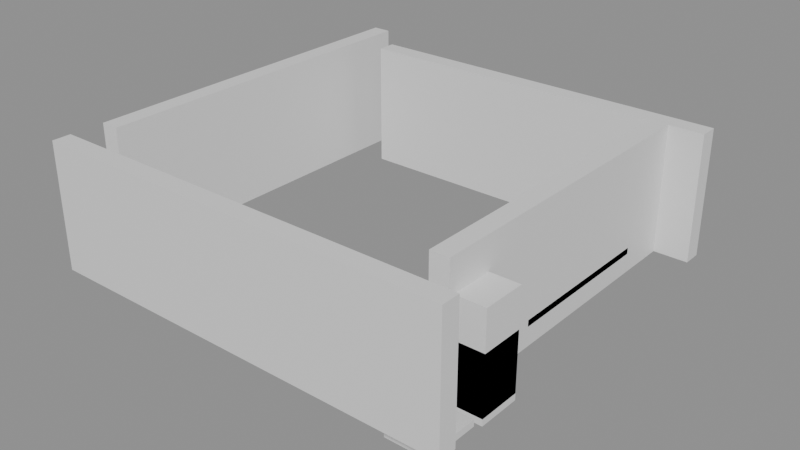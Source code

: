 # Source: building_lego.blend  (saved by Blender 5.0.119; exported with 4.5.12 LTS)
import bpy
from mathutils import Matrix  # noqa: F401  (used for matrix-valued properties, if any)

bpy.ops.wm.read_factory_settings(use_empty=True)
scene = bpy.context.scene
scene.name = 'Scene'

# ---- collections
col_01_paredes_externas = bpy.data.collections.new('01_Paredes_Externas'); scene.collection.children.link(col_01_paredes_externas)
col_04_moveis_decoracoes = bpy.data.collections.new('04_Moveis_Decoracoes'); scene.collection.children.link(col_04_moveis_decoracoes)

# ---- materials (node trees are filled in below, after node groups)
mat_mat_parede_externa = bpy.data.materials.new('Mat_Parede_Externa')
mat_mat_moveis = bpy.data.materials.new('Mat_Moveis')

# ---- material node trees
mat_mat_parede_externa.use_nodes = True; mat_mat_parede_externa.node_tree.nodes.clear()
_N = mat_mat_parede_externa.node_tree.nodes; _L = mat_mat_parede_externa.node_tree.links
n0 = _N.new('ShaderNodeBsdfPrincipled'); n0.name = 'BSDF - Pré-fundamentado'; n0.location = (-200, 100)
n1 = _N.new('ShaderNodeOutputMaterial'); n1.name = 'Saída de material'; n1.location = (200, 100)
_L.new(n0.outputs[0], n1.inputs[0])
n1.is_active_output = True
mat_mat_moveis.use_nodes = True; mat_mat_moveis.node_tree.nodes.clear()
_N = mat_mat_moveis.node_tree.nodes; _L = mat_mat_moveis.node_tree.links
n0 = _N.new('ShaderNodeBsdfPrincipled'); n0.name = 'BSDF - Pré-fundamentado'; n0.location = (-200, 100)
n1 = _N.new('ShaderNodeOutputMaterial'); n1.name = 'Saída de material'; n1.location = (200, 100)
_L.new(n0.outputs[0], n1.inputs[0])
n1.is_active_output = True

# ---- meshes
me_bloco_stone_post_4424_272_z0 = bpy.data.meshes.new('Bloco_stone_post_4424_272_z0')
me_bloco_stone_post_4424_272_z0.from_pydata([(-0.5, -0.175, -1.2), (0.5, -0.175, -1.2), (0.5, 0.175, -1.2), (-0.5, 0.175, -1.2), (-0.5, -0.175, 1.2), (0.5, -0.175, 1.2), (0.5, 0.175, 1.2), (-0.5, 0.175, 1.2)], [], [(0, 1, 2, 3), (4, 7, 6, 5), (0, 4, 5, 1), (2, 6, 7, 3), (0, 3, 7, 4), (1, 5, 6, 2)])
me_bloco_stone_post_4424_272_z0.materials.append(mat_mat_parede_externa)
me_bloco_stone_post_4424_272_z0.update()
me_bloco_stone_wall_4425_272_z0 = bpy.data.meshes.new('Bloco_stone_wall_4425_272_z0')
me_bloco_stone_wall_4425_272_z0.from_pydata([(-0.5, -0.175, -1.2), (0.5, -0.175, -1.2), (0.5, 0.175, -1.2), (-0.5, 0.175, -1.2), (-0.5, -0.175, 1.2), (0.5, -0.175, 1.2), (0.5, 0.175, 1.2), (-0.5, 0.175, 1.2)], [], [(0, 1, 2, 3), (4, 7, 6, 5), (0, 4, 5, 1), (2, 6, 7, 3), (0, 3, 7, 4), (1, 5, 6, 2)])
me_bloco_stone_wall_4425_272_z0.materials.append(mat_mat_parede_externa)
me_bloco_stone_wall_4425_272_z0.update()
me_bloco_stone_wall_4426_272_z0 = bpy.data.meshes.new('Bloco_stone_wall_4426_272_z0')
me_bloco_stone_wall_4426_272_z0.from_pydata([(-0.5, -0.175, -1.2), (0.5, -0.175, -1.2), (0.5, 0.175, -1.2), (-0.5, 0.175, -1.2), (-0.5, -0.175, 1.2), (0.5, -0.175, 1.2), (0.5, 0.175, 1.2), (-0.5, 0.175, 1.2)], [], [(0, 1, 2, 3), (4, 7, 6, 5), (0, 4, 5, 1), (2, 6, 7, 3), (0, 3, 7, 4), (1, 5, 6, 2)])
me_bloco_stone_wall_4426_272_z0.materials.append(mat_mat_parede_externa)
me_bloco_stone_wall_4426_272_z0.update()
me_bloco_stone_wall_4427_272_z0 = bpy.data.meshes.new('Bloco_stone_wall_4427_272_z0')
me_bloco_stone_wall_4427_272_z0.from_pydata([(-0.5, -0.175, -1.2), (0.5, -0.175, -1.2), (0.5, 0.175, -1.2), (-0.5, 0.175, -1.2), (-0.5, -0.175, 1.2), (0.5, -0.175, 1.2), (0.5, 0.175, 1.2), (-0.5, 0.175, 1.2)], [], [(0, 1, 2, 3), (4, 7, 6, 5), (0, 4, 5, 1), (2, 6, 7, 3), (0, 3, 7, 4), (1, 5, 6, 2)])
me_bloco_stone_wall_4427_272_z0.materials.append(mat_mat_parede_externa)
me_bloco_stone_wall_4427_272_z0.update()
me_bloco_stone_wall_4428_272_z0 = bpy.data.meshes.new('Bloco_stone_wall_4428_272_z0')
me_bloco_stone_wall_4428_272_z0.from_pydata([(-0.5, -0.175, -1.2), (0.5, -0.175, -1.2), (0.5, 0.175, -1.2), (-0.5, 0.175, -1.2), (-0.5, -0.175, 1.2), (0.5, -0.175, 1.2), (0.5, 0.175, 1.2), (-0.5, 0.175, 1.2)], [], [(0, 1, 2, 3), (4, 7, 6, 5), (0, 4, 5, 1), (2, 6, 7, 3), (0, 3, 7, 4), (1, 5, 6, 2)])
me_bloco_stone_wall_4428_272_z0.materials.append(mat_mat_parede_externa)
me_bloco_stone_wall_4428_272_z0.update()
me_bloco_stone_wall_4429_272_z0 = bpy.data.meshes.new('Bloco_stone_wall_4429_272_z0')
me_bloco_stone_wall_4429_272_z0.from_pydata([(-0.5, -0.175, -1.2), (0.5, -0.175, -1.2), (0.5, 0.175, -1.2), (-0.5, 0.175, -1.2), (-0.5, -0.175, 1.2), (0.5, -0.175, 1.2), (0.5, 0.175, 1.2), (-0.5, 0.175, 1.2)], [], [(0, 1, 2, 3), (4, 7, 6, 5), (0, 4, 5, 1), (2, 6, 7, 3), (0, 3, 7, 4), (1, 5, 6, 2)])
me_bloco_stone_wall_4429_272_z0.materials.append(mat_mat_parede_externa)
me_bloco_stone_wall_4429_272_z0.update()
me_bloco_stone_wall_4430_272_z0 = bpy.data.meshes.new('Bloco_stone_wall_4430_272_z0')
me_bloco_stone_wall_4430_272_z0.from_pydata([(-0.5, -0.175, -1.2), (0.5, -0.175, -1.2), (0.5, 0.175, -1.2), (-0.5, 0.175, -1.2), (-0.5, -0.175, 1.2), (0.5, -0.175, 1.2), (0.5, 0.175, 1.2), (-0.5, 0.175, 1.2)], [], [(0, 1, 2, 3), (4, 7, 6, 5), (0, 4, 5, 1), (2, 6, 7, 3), (0, 3, 7, 4), (1, 5, 6, 2)])
me_bloco_stone_wall_4430_272_z0.materials.append(mat_mat_parede_externa)
me_bloco_stone_wall_4430_272_z0.update()
me_bloco_stone_wall_4431_272_z0 = bpy.data.meshes.new('Bloco_stone_wall_4431_272_z0')
me_bloco_stone_wall_4431_272_z0.from_pydata([(-0.5, -0.175, -1.2), (0.5, -0.175, -1.2), (0.5, 0.175, -1.2), (-0.5, 0.175, -1.2), (-0.5, -0.175, 1.2), (0.5, -0.175, 1.2), (0.5, 0.175, 1.2), (-0.5, 0.175, 1.2)], [], [(0, 1, 2, 3), (4, 7, 6, 5), (0, 4, 5, 1), (2, 6, 7, 3), (0, 3, 7, 4), (1, 5, 6, 2)])
me_bloco_stone_wall_4431_272_z0.materials.append(mat_mat_parede_externa)
me_bloco_stone_wall_4431_272_z0.update()
me_bloco_stone_wall_4425_279_z0 = bpy.data.meshes.new('Bloco_stone_wall_4425_279_z0')
me_bloco_stone_wall_4425_279_z0.from_pydata([(-0.5, -0.175, -1.2), (0.5, -0.175, -1.2), (0.5, 0.175, -1.2), (-0.5, 0.175, -1.2), (-0.5, -0.175, 1.2), (0.5, -0.175, 1.2), (0.5, 0.175, 1.2), (-0.5, 0.175, 1.2)], [], [(0, 1, 2, 3), (4, 7, 6, 5), (0, 4, 5, 1), (2, 6, 7, 3), (0, 3, 7, 4), (1, 5, 6, 2)])
me_bloco_stone_wall_4425_279_z0.materials.append(mat_mat_parede_externa)
me_bloco_stone_wall_4425_279_z0.update()
me_bloco_stone_wall_4426_279_z0 = bpy.data.meshes.new('Bloco_stone_wall_4426_279_z0')
me_bloco_stone_wall_4426_279_z0.from_pydata([(-0.5, -0.175, -1.2), (0.5, -0.175, -1.2), (0.5, 0.175, -1.2), (-0.5, 0.175, -1.2), (-0.5, -0.175, 1.2), (0.5, -0.175, 1.2), (0.5, 0.175, 1.2), (-0.5, 0.175, 1.2)], [], [(0, 1, 2, 3), (4, 7, 6, 5), (0, 4, 5, 1), (2, 6, 7, 3), (0, 3, 7, 4), (1, 5, 6, 2)])
me_bloco_stone_wall_4426_279_z0.materials.append(mat_mat_parede_externa)
me_bloco_stone_wall_4426_279_z0.update()
me_bloco_stone_wall_4427_279_z0 = bpy.data.meshes.new('Bloco_stone_wall_4427_279_z0')
me_bloco_stone_wall_4427_279_z0.from_pydata([(-0.5, -0.175, -1.2), (0.5, -0.175, -1.2), (0.5, 0.175, -1.2), (-0.5, 0.175, -1.2), (-0.5, -0.175, 1.2), (0.5, -0.175, 1.2), (0.5, 0.175, 1.2), (-0.5, 0.175, 1.2)], [], [(0, 1, 2, 3), (4, 7, 6, 5), (0, 4, 5, 1), (2, 6, 7, 3), (0, 3, 7, 4), (1, 5, 6, 2)])
me_bloco_stone_wall_4427_279_z0.materials.append(mat_mat_parede_externa)
me_bloco_stone_wall_4427_279_z0.update()
me_bloco_stone_wall_4428_279_z0 = bpy.data.meshes.new('Bloco_stone_wall_4428_279_z0')
me_bloco_stone_wall_4428_279_z0.from_pydata([(-0.5, -0.175, -1.2), (0.5, -0.175, -1.2), (0.5, 0.175, -1.2), (-0.5, 0.175, -1.2), (-0.5, -0.175, 1.2), (0.5, -0.175, 1.2), (0.5, 0.175, 1.2), (-0.5, 0.175, 1.2)], [], [(0, 1, 2, 3), (4, 7, 6, 5), (0, 4, 5, 1), (2, 6, 7, 3), (0, 3, 7, 4), (1, 5, 6, 2)])
me_bloco_stone_wall_4428_279_z0.materials.append(mat_mat_parede_externa)
me_bloco_stone_wall_4428_279_z0.update()
me_bloco_stone_wall_4429_279_z0 = bpy.data.meshes.new('Bloco_stone_wall_4429_279_z0')
me_bloco_stone_wall_4429_279_z0.from_pydata([(-0.5, -0.175, -1.2), (0.5, -0.175, -1.2), (0.5, 0.175, -1.2), (-0.5, 0.175, -1.2), (-0.5, -0.175, 1.2), (0.5, -0.175, 1.2), (0.5, 0.175, 1.2), (-0.5, 0.175, 1.2)], [], [(0, 1, 2, 3), (4, 7, 6, 5), (0, 4, 5, 1), (2, 6, 7, 3), (0, 3, 7, 4), (1, 5, 6, 2)])
me_bloco_stone_wall_4429_279_z0.materials.append(mat_mat_parede_externa)
me_bloco_stone_wall_4429_279_z0.update()
me_bloco_stone_wall_4430_279_z0 = bpy.data.meshes.new('Bloco_stone_wall_4430_279_z0')
me_bloco_stone_wall_4430_279_z0.from_pydata([(-0.5, -0.175, -1.2), (0.5, -0.175, -1.2), (0.5, 0.175, -1.2), (-0.5, 0.175, -1.2), (-0.5, -0.175, 1.2), (0.5, -0.175, 1.2), (0.5, 0.175, 1.2), (-0.5, 0.175, 1.2)], [], [(0, 1, 2, 3), (4, 7, 6, 5), (0, 4, 5, 1), (2, 6, 7, 3), (0, 3, 7, 4), (1, 5, 6, 2)])
me_bloco_stone_wall_4430_279_z0.materials.append(mat_mat_parede_externa)
me_bloco_stone_wall_4430_279_z0.update()
me_bloco_stone_wall_4431_279_z0 = bpy.data.meshes.new('Bloco_stone_wall_4431_279_z0')
me_bloco_stone_wall_4431_279_z0.from_pydata([(-0.5, -0.175, -1.2), (0.5, -0.175, -1.2), (0.5, 0.175, -1.2), (-0.5, 0.175, -1.2), (-0.5, -0.175, 1.2), (0.5, -0.175, 1.2), (0.5, 0.175, 1.2), (-0.5, 0.175, 1.2)], [], [(0, 1, 2, 3), (4, 7, 6, 5), (0, 4, 5, 1), (2, 6, 7, 3), (0, 3, 7, 4), (1, 5, 6, 2)])
me_bloco_stone_wall_4431_279_z0.materials.append(mat_mat_parede_externa)
me_bloco_stone_wall_4431_279_z0.update()
me_bloco_stone_wall_4424_273_z0 = bpy.data.meshes.new('Bloco_stone_wall_4424_273_z0')
me_bloco_stone_wall_4424_273_z0.from_pydata([(-0.175, -0.5, -1.2), (0.175, -0.5, -1.2), (0.175, 0.5, -1.2), (-0.175, 0.5, -1.2), (-0.175, -0.5, 1.2), (0.175, -0.5, 1.2), (0.175, 0.5, 1.2), (-0.175, 0.5, 1.2)], [], [(0, 1, 2, 3), (4, 7, 6, 5), (0, 4, 5, 1), (2, 6, 7, 3), (0, 3, 7, 4), (1, 5, 6, 2)])
me_bloco_stone_wall_4424_273_z0.materials.append(mat_mat_parede_externa)
me_bloco_stone_wall_4424_273_z0.update()
me_bloco_stone_wall_4424_274_z0 = bpy.data.meshes.new('Bloco_stone_wall_4424_274_z0')
me_bloco_stone_wall_4424_274_z0.from_pydata([(-0.175, -0.5, -1.2), (0.175, -0.5, -1.2), (0.175, 0.5, -1.2), (-0.175, 0.5, -1.2), (-0.175, -0.5, 1.2), (0.175, -0.5, 1.2), (0.175, 0.5, 1.2), (-0.175, 0.5, 1.2)], [], [(0, 1, 2, 3), (4, 7, 6, 5), (0, 4, 5, 1), (2, 6, 7, 3), (0, 3, 7, 4), (1, 5, 6, 2)])
me_bloco_stone_wall_4424_274_z0.materials.append(mat_mat_parede_externa)
me_bloco_stone_wall_4424_274_z0.update()
me_bloco_stone_wall_4424_275_z0 = bpy.data.meshes.new('Bloco_stone_wall_4424_275_z0')
me_bloco_stone_wall_4424_275_z0.from_pydata([(-0.175, -0.5, -1.2), (0.175, -0.5, -1.2), (0.175, 0.5, -1.2), (-0.175, 0.5, -1.2), (-0.175, -0.5, 1.2), (0.175, -0.5, 1.2), (0.175, 0.5, 1.2), (-0.175, 0.5, 1.2)], [], [(0, 1, 2, 3), (4, 7, 6, 5), (0, 4, 5, 1), (2, 6, 7, 3), (0, 3, 7, 4), (1, 5, 6, 2)])
me_bloco_stone_wall_4424_275_z0.materials.append(mat_mat_parede_externa)
me_bloco_stone_wall_4424_275_z0.update()
me_bloco_stone_wall_4424_276_z0 = bpy.data.meshes.new('Bloco_stone_wall_4424_276_z0')
me_bloco_stone_wall_4424_276_z0.from_pydata([(-0.175, -0.5, -1.2), (0.175, -0.5, -1.2), (0.175, 0.5, -1.2), (-0.175, 0.5, -1.2), (-0.175, -0.5, 1.2), (0.175, -0.5, 1.2), (0.175, 0.5, 1.2), (-0.175, 0.5, 1.2)], [], [(0, 1, 2, 3), (4, 7, 6, 5), (0, 4, 5, 1), (2, 6, 7, 3), (0, 3, 7, 4), (1, 5, 6, 2)])
me_bloco_stone_wall_4424_276_z0.materials.append(mat_mat_parede_externa)
me_bloco_stone_wall_4424_276_z0.update()
me_bloco_stone_wall_4424_277_z0 = bpy.data.meshes.new('Bloco_stone_wall_4424_277_z0')
me_bloco_stone_wall_4424_277_z0.from_pydata([(-0.175, -0.5, -1.2), (0.175, -0.5, -1.2), (0.175, 0.5, -1.2), (-0.175, 0.5, -1.2), (-0.175, -0.5, 1.2), (0.175, -0.5, 1.2), (0.175, 0.5, 1.2), (-0.175, 0.5, 1.2)], [], [(0, 1, 2, 3), (4, 7, 6, 5), (0, 4, 5, 1), (2, 6, 7, 3), (0, 3, 7, 4), (1, 5, 6, 2)])
me_bloco_stone_wall_4424_277_z0.materials.append(mat_mat_parede_externa)
me_bloco_stone_wall_4424_277_z0.update()
me_bloco_stone_wall_4424_278_z0 = bpy.data.meshes.new('Bloco_stone_wall_4424_278_z0')
me_bloco_stone_wall_4424_278_z0.from_pydata([(-0.175, -0.5, -1.2), (0.175, -0.5, -1.2), (0.175, 0.5, -1.2), (-0.175, 0.5, -1.2), (-0.175, -0.5, 1.2), (0.175, -0.5, 1.2), (0.175, 0.5, 1.2), (-0.175, 0.5, 1.2)], [], [(0, 1, 2, 3), (4, 7, 6, 5), (0, 4, 5, 1), (2, 6, 7, 3), (0, 3, 7, 4), (1, 5, 6, 2)])
me_bloco_stone_wall_4424_278_z0.materials.append(mat_mat_parede_externa)
me_bloco_stone_wall_4424_278_z0.update()
me_bloco_stone_wall_4424_279_z0 = bpy.data.meshes.new('Bloco_stone_wall_4424_279_z0')
me_bloco_stone_wall_4424_279_z0.from_pydata([(-0.175, -0.5, -1.2), (0.175, -0.5, -1.2), (0.175, 0.5, -1.2), (-0.175, 0.5, -1.2), (-0.175, -0.5, 1.2), (0.175, -0.5, 1.2), (0.175, 0.5, 1.2), (-0.175, 0.5, 1.2)], [], [(0, 1, 2, 3), (4, 7, 6, 5), (0, 4, 5, 1), (2, 6, 7, 3), (0, 3, 7, 4), (1, 5, 6, 2)])
me_bloco_stone_wall_4424_279_z0.materials.append(mat_mat_parede_externa)
me_bloco_stone_wall_4424_279_z0.update()
me_bloco_stone_wall_4431_273_z0 = bpy.data.meshes.new('Bloco_stone_wall_4431_273_z0')
me_bloco_stone_wall_4431_273_z0.from_pydata([(-0.175, -0.5, -1.2), (0.175, -0.5, -1.2), (0.175, 0.5, -1.2), (-0.175, 0.5, -1.2), (-0.175, -0.5, 1.2), (0.175, -0.5, 1.2), (0.175, 0.5, 1.2), (-0.175, 0.5, 1.2)], [], [(0, 1, 2, 3), (4, 7, 6, 5), (0, 4, 5, 1), (2, 6, 7, 3), (0, 3, 7, 4), (1, 5, 6, 2)])
me_bloco_stone_wall_4431_273_z0.materials.append(mat_mat_parede_externa)
me_bloco_stone_wall_4431_273_z0.update()
me_bloco_stone_wall_4431_274_z0 = bpy.data.meshes.new('Bloco_stone_wall_4431_274_z0')
me_bloco_stone_wall_4431_274_z0.from_pydata([(-0.175, -0.5, -1.2), (0.175, -0.5, -1.2), (0.175, 0.5, -1.2), (-0.175, 0.5, -1.2), (-0.175, -0.5, 1.2), (0.175, -0.5, 1.2), (0.175, 0.5, 1.2), (-0.175, 0.5, 1.2)], [], [(0, 1, 2, 3), (4, 7, 6, 5), (0, 4, 5, 1), (2, 6, 7, 3), (0, 3, 7, 4), (1, 5, 6, 2)])
me_bloco_stone_wall_4431_274_z0.materials.append(mat_mat_parede_externa)
me_bloco_stone_wall_4431_274_z0.update()
me_bloco_stone_wall_4431_275_z0 = bpy.data.meshes.new('Bloco_stone_wall_4431_275_z0')
me_bloco_stone_wall_4431_275_z0.from_pydata([(-0.175, -0.5, -1.2), (0.175, -0.5, -1.2), (0.175, 0.5, -1.2), (-0.175, 0.5, -1.2), (-0.175, -0.5, 1.2), (0.175, -0.5, 1.2), (0.175, 0.5, 1.2), (-0.175, 0.5, 1.2)], [], [(0, 1, 2, 3), (4, 7, 6, 5), (0, 4, 5, 1), (2, 6, 7, 3), (0, 3, 7, 4), (1, 5, 6, 2)])
me_bloco_stone_wall_4431_275_z0.materials.append(mat_mat_parede_externa)
me_bloco_stone_wall_4431_275_z0.update()
me_bloco_wall_carving_4431_275_z3 = bpy.data.meshes.new('Bloco_wall_carving_4431_275_z3')
me_bloco_wall_carving_4431_275_z3.from_pydata([(-0.175, -0.5, -0.06), (0.175, -0.5, -0.06), (0.175, 0.5, -0.06), (-0.175, 0.5, -0.06), (-0.175, -0.5, 0.06), (0.175, -0.5, 0.06), (0.175, 0.5, 0.06), (-0.175, 0.5, 0.06)], [], [(0, 1, 2, 3), (4, 7, 6, 5), (0, 4, 5, 1), (2, 6, 7, 3), (0, 3, 7, 4), (1, 5, 6, 2)])
me_bloco_wall_carving_4431_275_z3.materials.append(mat_mat_parede_externa)
me_bloco_wall_carving_4431_275_z3.update()
me_bloco_stone_wall_4431_276_z0 = bpy.data.meshes.new('Bloco_stone_wall_4431_276_z0')
me_bloco_stone_wall_4431_276_z0.from_pydata([(-0.175, -0.5, -1.2), (0.175, -0.5, -1.2), (0.175, 0.5, -1.2), (-0.175, 0.5, -1.2), (-0.175, -0.5, 1.2), (0.175, -0.5, 1.2), (0.175, 0.5, 1.2), (-0.175, 0.5, 1.2)], [], [(0, 1, 2, 3), (4, 7, 6, 5), (0, 4, 5, 1), (2, 6, 7, 3), (0, 3, 7, 4), (1, 5, 6, 2)])
me_bloco_stone_wall_4431_276_z0.materials.append(mat_mat_parede_externa)
me_bloco_stone_wall_4431_276_z0.update()
me_bloco_wall_carving_4431_276_z3 = bpy.data.meshes.new('Bloco_wall_carving_4431_276_z3')
me_bloco_wall_carving_4431_276_z3.from_pydata([(-0.175, -0.5, -0.06), (0.175, -0.5, -0.06), (0.175, 0.5, -0.06), (-0.175, 0.5, -0.06), (-0.175, -0.5, 0.06), (0.175, -0.5, 0.06), (0.175, 0.5, 0.06), (-0.175, 0.5, 0.06)], [], [(0, 1, 2, 3), (4, 7, 6, 5), (0, 4, 5, 1), (2, 6, 7, 3), (0, 3, 7, 4), (1, 5, 6, 2)])
me_bloco_wall_carving_4431_276_z3.materials.append(mat_mat_parede_externa)
me_bloco_wall_carving_4431_276_z3.update()
me_bloco_stone_wall_4431_277_z0 = bpy.data.meshes.new('Bloco_stone_wall_4431_277_z0')
me_bloco_stone_wall_4431_277_z0.from_pydata([(-0.175, -0.5, -1.2), (0.175, -0.5, -1.2), (0.175, 0.5, -1.2), (-0.175, 0.5, -1.2), (-0.175, -0.5, 1.2), (0.175, -0.5, 1.2), (0.175, 0.5, 1.2), (-0.175, 0.5, 1.2)], [], [(0, 1, 2, 3), (4, 7, 6, 5), (0, 4, 5, 1), (2, 6, 7, 3), (0, 3, 7, 4), (1, 5, 6, 2)])
me_bloco_stone_wall_4431_277_z0.materials.append(mat_mat_parede_externa)
me_bloco_stone_wall_4431_277_z0.update()
me_bloco_wall_carving_4431_277_z3 = bpy.data.meshes.new('Bloco_wall_carving_4431_277_z3')
me_bloco_wall_carving_4431_277_z3.from_pydata([(-0.175, -0.5, -0.06), (0.175, -0.5, -0.06), (0.175, 0.5, -0.06), (-0.175, 0.5, -0.06), (-0.175, -0.5, 0.06), (0.175, -0.5, 0.06), (0.175, 0.5, 0.06), (-0.175, 0.5, 0.06)], [], [(0, 1, 2, 3), (4, 7, 6, 5), (0, 4, 5, 1), (2, 6, 7, 3), (0, 3, 7, 4), (1, 5, 6, 2)])
me_bloco_wall_carving_4431_277_z3.materials.append(mat_mat_parede_externa)
me_bloco_wall_carving_4431_277_z3.update()
me_bloco_stone_wall_4431_278_z0 = bpy.data.meshes.new('Bloco_stone_wall_4431_278_z0')
me_bloco_stone_wall_4431_278_z0.from_pydata([(-0.175, -0.5, -1.2), (0.175, -0.5, -1.2), (0.175, 0.5, -1.2), (-0.175, 0.5, -1.2), (-0.175, -0.5, 1.2), (0.175, -0.5, 1.2), (0.175, 0.5, 1.2), (-0.175, 0.5, 1.2)], [], [(0, 1, 2, 3), (4, 7, 6, 5), (0, 4, 5, 1), (2, 6, 7, 3), (0, 3, 7, 4), (1, 5, 6, 2)])
me_bloco_stone_wall_4431_278_z0.materials.append(mat_mat_parede_externa)
me_bloco_stone_wall_4431_278_z0.update()
me_movel_rock_4431_272_z0 = bpy.data.meshes.new('Movel_rock_4431_272_z0')
me_movel_rock_4431_272_z0.from_pydata([(-0.4, -0.4, -0.06), (0.4, -0.4, -0.06), (0.4, 0.4, -0.06), (-0.4, 0.4, -0.06), (-0.4, -0.4, 0.06), (0.4, -0.4, 0.06), (0.4, 0.4, 0.06), (-0.4, 0.4, 0.06)], [], [(0, 1, 2, 3), (4, 7, 6, 5), (0, 4, 5, 1), (2, 6, 7, 3), (0, 3, 7, 4), (1, 5, 6, 2)])
me_movel_rock_4431_272_z0.materials.append(mat_mat_moveis)
me_movel_rock_4431_272_z0.update()
me_movel_flowstone_4430_273_z_10 = bpy.data.meshes.new('Movel_flowstone_4430_273_z-10')
me_movel_flowstone_4430_273_z_10.from_pydata([(-0.4, -0.4, -0.96), (0.4, -0.4, -0.96), (0.4, 0.4, -0.96), (-0.4, 0.4, -0.96), (-0.4, -0.4, 0.96), (0.4, -0.4, 0.96), (0.4, 0.4, 0.96), (-0.4, 0.4, 0.96)], [], [(0, 1, 2, 3), (4, 7, 6, 5), (0, 4, 5, 1), (2, 6, 7, 3), (0, 3, 7, 4), (1, 5, 6, 2)])
me_movel_flowstone_4430_273_z_10.materials.append(mat_mat_moveis)
me_movel_flowstone_4430_273_z_10.update()
me_movel_flowstone_4431_273_z_1 = bpy.data.meshes.new('Movel_flowstone_4431_273_z-1')
me_movel_flowstone_4431_273_z_1.from_pydata([(-0.4, -0.4, -0.6), (0.4, -0.4, -0.6), (0.4, 0.4, -0.6), (-0.4, 0.4, -0.6), (-0.4, -0.4, 0.6), (0.4, -0.4, 0.6), (0.4, 0.4, 0.6), (-0.4, 0.4, 0.6)], [], [(0, 1, 2, 3), (4, 7, 6, 5), (0, 4, 5, 1), (2, 6, 7, 3), (0, 3, 7, 4), (1, 5, 6, 2)])
me_movel_flowstone_4431_273_z_1.materials.append(mat_mat_moveis)
me_movel_flowstone_4431_273_z_1.update()
me_movel_statue_4431_273_z0 = bpy.data.meshes.new('Movel_statue_4431_273_z0')
me_movel_statue_4431_273_z0.from_pydata([(-0.4, -0.4, -0.9), (0.4, -0.4, -0.9), (0.4, 0.4, -0.9), (-0.4, 0.4, -0.9), (-0.4, -0.4, 0.9), (0.4, -0.4, 0.9), (0.4, 0.4, 0.9), (-0.4, 0.4, 0.9)], [], [(0, 1, 2, 3), (4, 7, 6, 5), (0, 4, 5, 1), (2, 6, 7, 3), (0, 3, 7, 4), (1, 5, 6, 2)])
me_movel_statue_4431_273_z0.materials.append(mat_mat_moveis)
me_movel_statue_4431_273_z0.update()

# ---- objects
ob_parede_externa_norte_y272_x4424_4431 = bpy.data.objects.new('Parede_Externa_Norte_Y272_X4424_4431', None)
ob_bloco_stone_post_4424_272_z0 = bpy.data.objects.new('Bloco_stone_post_4424_272_z0', me_bloco_stone_post_4424_272_z0)
ob_bloco_stone_wall_4425_272_z0 = bpy.data.objects.new('Bloco_stone_wall_4425_272_z0', me_bloco_stone_wall_4425_272_z0)
ob_bloco_stone_wall_4426_272_z0 = bpy.data.objects.new('Bloco_stone_wall_4426_272_z0', me_bloco_stone_wall_4426_272_z0)
ob_bloco_stone_wall_4427_272_z0 = bpy.data.objects.new('Bloco_stone_wall_4427_272_z0', me_bloco_stone_wall_4427_272_z0)
ob_bloco_stone_wall_4428_272_z0 = bpy.data.objects.new('Bloco_stone_wall_4428_272_z0', me_bloco_stone_wall_4428_272_z0)
ob_bloco_stone_wall_4429_272_z0 = bpy.data.objects.new('Bloco_stone_wall_4429_272_z0', me_bloco_stone_wall_4429_272_z0)
ob_bloco_stone_wall_4430_272_z0 = bpy.data.objects.new('Bloco_stone_wall_4430_272_z0', me_bloco_stone_wall_4430_272_z0)
ob_bloco_stone_wall_4431_272_z0 = bpy.data.objects.new('Bloco_stone_wall_4431_272_z0', me_bloco_stone_wall_4431_272_z0)
ob_parede_externa_sul_y279_x4425_4431 = bpy.data.objects.new('Parede_Externa_Sul_Y279_X4425_4431', None)
ob_bloco_stone_wall_4425_279_z0 = bpy.data.objects.new('Bloco_stone_wall_4425_279_z0', me_bloco_stone_wall_4425_279_z0)
ob_bloco_stone_wall_4426_279_z0 = bpy.data.objects.new('Bloco_stone_wall_4426_279_z0', me_bloco_stone_wall_4426_279_z0)
ob_bloco_stone_wall_4427_279_z0 = bpy.data.objects.new('Bloco_stone_wall_4427_279_z0', me_bloco_stone_wall_4427_279_z0)
ob_bloco_stone_wall_4428_279_z0 = bpy.data.objects.new('Bloco_stone_wall_4428_279_z0', me_bloco_stone_wall_4428_279_z0)
ob_bloco_stone_wall_4429_279_z0 = bpy.data.objects.new('Bloco_stone_wall_4429_279_z0', me_bloco_stone_wall_4429_279_z0)
ob_bloco_stone_wall_4430_279_z0 = bpy.data.objects.new('Bloco_stone_wall_4430_279_z0', me_bloco_stone_wall_4430_279_z0)
ob_bloco_stone_wall_4431_279_z0 = bpy.data.objects.new('Bloco_stone_wall_4431_279_z0', me_bloco_stone_wall_4431_279_z0)
ob_parede_externa_oeste_x4424_y273_279 = bpy.data.objects.new('Parede_Externa_Oeste_X4424_Y273_279', None)
ob_bloco_stone_wall_4424_273_z0 = bpy.data.objects.new('Bloco_stone_wall_4424_273_z0', me_bloco_stone_wall_4424_273_z0)
ob_bloco_stone_wall_4424_274_z0 = bpy.data.objects.new('Bloco_stone_wall_4424_274_z0', me_bloco_stone_wall_4424_274_z0)
ob_bloco_stone_wall_4424_275_z0 = bpy.data.objects.new('Bloco_stone_wall_4424_275_z0', me_bloco_stone_wall_4424_275_z0)
ob_bloco_stone_wall_4424_276_z0 = bpy.data.objects.new('Bloco_stone_wall_4424_276_z0', me_bloco_stone_wall_4424_276_z0)
ob_bloco_stone_wall_4424_277_z0 = bpy.data.objects.new('Bloco_stone_wall_4424_277_z0', me_bloco_stone_wall_4424_277_z0)
ob_bloco_stone_wall_4424_278_z0 = bpy.data.objects.new('Bloco_stone_wall_4424_278_z0', me_bloco_stone_wall_4424_278_z0)
ob_bloco_stone_wall_4424_279_z0 = bpy.data.objects.new('Bloco_stone_wall_4424_279_z0', me_bloco_stone_wall_4424_279_z0)
ob_parede_externa_leste_x4431_y273_278 = bpy.data.objects.new('Parede_Externa_Leste_X4431_Y273_278', None)
ob_bloco_stone_wall_4431_273_z0 = bpy.data.objects.new('Bloco_stone_wall_4431_273_z0', me_bloco_stone_wall_4431_273_z0)
ob_bloco_stone_wall_4431_274_z0 = bpy.data.objects.new('Bloco_stone_wall_4431_274_z0', me_bloco_stone_wall_4431_274_z0)
ob_bloco_stone_wall_4431_275_z0 = bpy.data.objects.new('Bloco_stone_wall_4431_275_z0', me_bloco_stone_wall_4431_275_z0)
ob_bloco_wall_carving_4431_275_z3 = bpy.data.objects.new('Bloco_wall_carving_4431_275_z3', me_bloco_wall_carving_4431_275_z3)
ob_bloco_stone_wall_4431_276_z0 = bpy.data.objects.new('Bloco_stone_wall_4431_276_z0', me_bloco_stone_wall_4431_276_z0)
ob_bloco_wall_carving_4431_276_z3 = bpy.data.objects.new('Bloco_wall_carving_4431_276_z3', me_bloco_wall_carving_4431_276_z3)
ob_bloco_stone_wall_4431_277_z0 = bpy.data.objects.new('Bloco_stone_wall_4431_277_z0', me_bloco_stone_wall_4431_277_z0)
ob_bloco_wall_carving_4431_277_z3 = bpy.data.objects.new('Bloco_wall_carving_4431_277_z3', me_bloco_wall_carving_4431_277_z3)
ob_bloco_stone_wall_4431_278_z0 = bpy.data.objects.new('Bloco_stone_wall_4431_278_z0', me_bloco_stone_wall_4431_278_z0)
ob_moveis_decoracoes = bpy.data.objects.new('Moveis_Decoracoes', None)
ob_movel_rock_4431_272_z0 = bpy.data.objects.new('Movel_rock_4431_272_z0', me_movel_rock_4431_272_z0)
ob_movel_flowstone_4430_273_z_10 = bpy.data.objects.new('Movel_flowstone_4430_273_z-10', me_movel_flowstone_4430_273_z_10)
ob_movel_flowstone_4431_273_z_1 = bpy.data.objects.new('Movel_flowstone_4431_273_z-1', me_movel_flowstone_4431_273_z_1)
ob_movel_statue_4431_273_z0 = bpy.data.objects.new('Movel_statue_4431_273_z0', me_movel_statue_4431_273_z0)

# ---- transforms, parenting, visibility, modifiers, constraints
ob_parede_externa_norte_y272_x4424_4431.location = (0.0, -3.5, 0.12)
ob_parede_externa_norte_y272_x4424_4431.empty_display_type = 'CUBE'
ob_bloco_stone_post_4424_272_z0.parent = ob_parede_externa_norte_y272_x4424_4431
ob_bloco_stone_post_4424_272_z0.matrix_parent_inverse = Matrix(((1.0, -0.0, 0.0, -0.0), (-0.0, 1.0, -0.0, 3.5), (0.0, -0.0, 1.0, -0.12), (-0.0, 0.0, -0.0, 1.0)))
ob_bloco_stone_post_4424_272_z0.location = (-3.5, -3.825, 1.32)
ob_bloco_stone_wall_4425_272_z0.parent = ob_parede_externa_norte_y272_x4424_4431
ob_bloco_stone_wall_4425_272_z0.matrix_parent_inverse = Matrix(((1.0, -0.0, 0.0, -0.0), (-0.0, 1.0, -0.0, 3.5), (0.0, -0.0, 1.0, -0.12), (-0.0, 0.0, -0.0, 1.0)))
ob_bloco_stone_wall_4425_272_z0.location = (-2.5, -3.825, 1.32)
ob_bloco_stone_wall_4426_272_z0.parent = ob_parede_externa_norte_y272_x4424_4431
ob_bloco_stone_wall_4426_272_z0.matrix_parent_inverse = Matrix(((1.0, -0.0, 0.0, -0.0), (-0.0, 1.0, -0.0, 3.5), (0.0, -0.0, 1.0, -0.12), (-0.0, 0.0, -0.0, 1.0)))
ob_bloco_stone_wall_4426_272_z0.location = (-1.5, -3.825, 1.32)
ob_bloco_stone_wall_4427_272_z0.parent = ob_parede_externa_norte_y272_x4424_4431
ob_bloco_stone_wall_4427_272_z0.matrix_parent_inverse = Matrix(((1.0, -0.0, 0.0, -0.0), (-0.0, 1.0, -0.0, 3.5), (0.0, -0.0, 1.0, -0.12), (-0.0, 0.0, -0.0, 1.0)))
ob_bloco_stone_wall_4427_272_z0.location = (-0.5, -3.825, 1.32)
ob_bloco_stone_wall_4428_272_z0.parent = ob_parede_externa_norte_y272_x4424_4431
ob_bloco_stone_wall_4428_272_z0.matrix_parent_inverse = Matrix(((1.0, -0.0, 0.0, -0.0), (-0.0, 1.0, -0.0, 3.5), (0.0, -0.0, 1.0, -0.12), (-0.0, 0.0, -0.0, 1.0)))
ob_bloco_stone_wall_4428_272_z0.location = (0.5, -3.825, 1.32)
ob_bloco_stone_wall_4429_272_z0.parent = ob_parede_externa_norte_y272_x4424_4431
ob_bloco_stone_wall_4429_272_z0.matrix_parent_inverse = Matrix(((1.0, -0.0, 0.0, -0.0), (-0.0, 1.0, -0.0, 3.5), (0.0, -0.0, 1.0, -0.12), (-0.0, 0.0, -0.0, 1.0)))
ob_bloco_stone_wall_4429_272_z0.location = (1.5, -3.825, 1.32)
ob_bloco_stone_wall_4430_272_z0.parent = ob_parede_externa_norte_y272_x4424_4431
ob_bloco_stone_wall_4430_272_z0.matrix_parent_inverse = Matrix(((1.0, -0.0, 0.0, -0.0), (-0.0, 1.0, -0.0, 3.5), (0.0, -0.0, 1.0, -0.12), (-0.0, 0.0, -0.0, 1.0)))
ob_bloco_stone_wall_4430_272_z0.location = (2.5, -3.825, 1.32)
ob_bloco_stone_wall_4431_272_z0.parent = ob_parede_externa_norte_y272_x4424_4431
ob_bloco_stone_wall_4431_272_z0.matrix_parent_inverse = Matrix(((1.0, -0.0, 0.0, -0.0), (-0.0, 1.0, -0.0, 3.5), (0.0, -0.0, 1.0, -0.12), (-0.0, 0.0, -0.0, 1.0)))
ob_bloco_stone_wall_4431_272_z0.location = (3.5, -3.825, 1.32)
ob_parede_externa_sul_y279_x4425_4431.location = (0.5, 3.5, 0.12)
ob_parede_externa_sul_y279_x4425_4431.empty_display_type = 'CUBE'
ob_bloco_stone_wall_4425_279_z0.parent = ob_parede_externa_sul_y279_x4425_4431
ob_bloco_stone_wall_4425_279_z0.matrix_parent_inverse = Matrix(((1.0, -0.0, 0.0, -0.5), (-0.0, 1.0, -0.0, -3.5), (0.0, -0.0, 1.0, -0.12), (-0.0, 0.0, -0.0, 1.0)))
ob_bloco_stone_wall_4425_279_z0.location = (-2.5, 3.175, 1.32)
ob_bloco_stone_wall_4426_279_z0.parent = ob_parede_externa_sul_y279_x4425_4431
ob_bloco_stone_wall_4426_279_z0.matrix_parent_inverse = Matrix(((1.0, -0.0, 0.0, -0.5), (-0.0, 1.0, -0.0, -3.5), (0.0, -0.0, 1.0, -0.12), (-0.0, 0.0, -0.0, 1.0)))
ob_bloco_stone_wall_4426_279_z0.location = (-1.5, 3.175, 1.32)
ob_bloco_stone_wall_4427_279_z0.parent = ob_parede_externa_sul_y279_x4425_4431
ob_bloco_stone_wall_4427_279_z0.matrix_parent_inverse = Matrix(((1.0, -0.0, 0.0, -0.5), (-0.0, 1.0, -0.0, -3.5), (0.0, -0.0, 1.0, -0.12), (-0.0, 0.0, -0.0, 1.0)))
ob_bloco_stone_wall_4427_279_z0.location = (-0.5, 3.175, 1.32)
ob_bloco_stone_wall_4428_279_z0.parent = ob_parede_externa_sul_y279_x4425_4431
ob_bloco_stone_wall_4428_279_z0.matrix_parent_inverse = Matrix(((1.0, -0.0, 0.0, -0.5), (-0.0, 1.0, -0.0, -3.5), (0.0, -0.0, 1.0, -0.12), (-0.0, 0.0, -0.0, 1.0)))
ob_bloco_stone_wall_4428_279_z0.location = (0.5, 3.175, 1.32)
ob_bloco_stone_wall_4429_279_z0.parent = ob_parede_externa_sul_y279_x4425_4431
ob_bloco_stone_wall_4429_279_z0.matrix_parent_inverse = Matrix(((1.0, -0.0, 0.0, -0.5), (-0.0, 1.0, -0.0, -3.5), (0.0, -0.0, 1.0, -0.12), (-0.0, 0.0, -0.0, 1.0)))
ob_bloco_stone_wall_4429_279_z0.location = (1.5, 3.175, 1.32)
ob_bloco_stone_wall_4430_279_z0.parent = ob_parede_externa_sul_y279_x4425_4431
ob_bloco_stone_wall_4430_279_z0.matrix_parent_inverse = Matrix(((1.0, -0.0, 0.0, -0.5), (-0.0, 1.0, -0.0, -3.5), (0.0, -0.0, 1.0, -0.12), (-0.0, 0.0, -0.0, 1.0)))
ob_bloco_stone_wall_4430_279_z0.location = (2.5, 3.175, 1.32)
ob_bloco_stone_wall_4431_279_z0.parent = ob_parede_externa_sul_y279_x4425_4431
ob_bloco_stone_wall_4431_279_z0.matrix_parent_inverse = Matrix(((1.0, -0.0, 0.0, -0.5), (-0.0, 1.0, -0.0, -3.5), (0.0, -0.0, 1.0, -0.12), (-0.0, 0.0, -0.0, 1.0)))
ob_bloco_stone_wall_4431_279_z0.location = (3.5, 3.175, 1.32)
ob_parede_externa_oeste_x4424_y273_279.location = (-3.5, 0.5, 0.12)
ob_parede_externa_oeste_x4424_y273_279.empty_display_type = 'CUBE'
ob_bloco_stone_wall_4424_273_z0.parent = ob_parede_externa_oeste_x4424_y273_279
ob_bloco_stone_wall_4424_273_z0.matrix_parent_inverse = Matrix(((1.0, -0.0, 0.0, 3.5), (-0.0, 1.0, -0.0, -0.5), (0.0, -0.0, 1.0, -0.12), (-0.0, 0.0, -0.0, 1.0)))
ob_bloco_stone_wall_4424_273_z0.location = (-3.825, -2.5, 1.32)
ob_bloco_stone_wall_4424_274_z0.parent = ob_parede_externa_oeste_x4424_y273_279
ob_bloco_stone_wall_4424_274_z0.matrix_parent_inverse = Matrix(((1.0, -0.0, 0.0, 3.5), (-0.0, 1.0, -0.0, -0.5), (0.0, -0.0, 1.0, -0.12), (-0.0, 0.0, -0.0, 1.0)))
ob_bloco_stone_wall_4424_274_z0.location = (-3.825, -1.5, 1.32)
ob_bloco_stone_wall_4424_275_z0.parent = ob_parede_externa_oeste_x4424_y273_279
ob_bloco_stone_wall_4424_275_z0.matrix_parent_inverse = Matrix(((1.0, -0.0, 0.0, 3.5), (-0.0, 1.0, -0.0, -0.5), (0.0, -0.0, 1.0, -0.12), (-0.0, 0.0, -0.0, 1.0)))
ob_bloco_stone_wall_4424_275_z0.location = (-3.825, -0.5, 1.32)
ob_bloco_stone_wall_4424_276_z0.parent = ob_parede_externa_oeste_x4424_y273_279
ob_bloco_stone_wall_4424_276_z0.matrix_parent_inverse = Matrix(((1.0, -0.0, 0.0, 3.5), (-0.0, 1.0, -0.0, -0.5), (0.0, -0.0, 1.0, -0.12), (-0.0, 0.0, -0.0, 1.0)))
ob_bloco_stone_wall_4424_276_z0.location = (-3.825, 0.5, 1.32)
ob_bloco_stone_wall_4424_277_z0.parent = ob_parede_externa_oeste_x4424_y273_279
ob_bloco_stone_wall_4424_277_z0.matrix_parent_inverse = Matrix(((1.0, -0.0, 0.0, 3.5), (-0.0, 1.0, -0.0, -0.5), (0.0, -0.0, 1.0, -0.12), (-0.0, 0.0, -0.0, 1.0)))
ob_bloco_stone_wall_4424_277_z0.location = (-3.825, 1.5, 1.32)
ob_bloco_stone_wall_4424_278_z0.parent = ob_parede_externa_oeste_x4424_y273_279
ob_bloco_stone_wall_4424_278_z0.matrix_parent_inverse = Matrix(((1.0, -0.0, 0.0, 3.5), (-0.0, 1.0, -0.0, -0.5), (0.0, -0.0, 1.0, -0.12), (-0.0, 0.0, -0.0, 1.0)))
ob_bloco_stone_wall_4424_278_z0.location = (-3.825, 2.5, 1.32)
ob_bloco_stone_wall_4424_279_z0.parent = ob_parede_externa_oeste_x4424_y273_279
ob_bloco_stone_wall_4424_279_z0.matrix_parent_inverse = Matrix(((1.0, -0.0, 0.0, 3.5), (-0.0, 1.0, -0.0, -0.5), (0.0, -0.0, 1.0, -0.12), (-0.0, 0.0, -0.0, 1.0)))
ob_bloco_stone_wall_4424_279_z0.location = (-3.825, 3.5, 1.32)
ob_parede_externa_leste_x4431_y273_278.location = (3.5, 0.0, 0.12)
ob_parede_externa_leste_x4431_y273_278.empty_display_type = 'CUBE'
ob_bloco_stone_wall_4431_273_z0.parent = ob_parede_externa_leste_x4431_y273_278
ob_bloco_stone_wall_4431_273_z0.matrix_parent_inverse = Matrix(((1.0, -0.0, 0.0, -3.5), (-0.0, 1.0, -0.0, 0.0), (0.0, -0.0, 1.0, -0.12), (-0.0, 0.0, -0.0, 1.0)))
ob_bloco_stone_wall_4431_273_z0.location = (3.175, -2.5, 1.32)
ob_bloco_stone_wall_4431_274_z0.parent = ob_parede_externa_leste_x4431_y273_278
ob_bloco_stone_wall_4431_274_z0.matrix_parent_inverse = Matrix(((1.0, -0.0, 0.0, -3.5), (-0.0, 1.0, -0.0, 0.0), (0.0, -0.0, 1.0, -0.12), (-0.0, 0.0, -0.0, 1.0)))
ob_bloco_stone_wall_4431_274_z0.location = (3.175, -1.5, 1.32)
ob_bloco_stone_wall_4431_275_z0.parent = ob_parede_externa_leste_x4431_y273_278
ob_bloco_stone_wall_4431_275_z0.matrix_parent_inverse = Matrix(((1.0, -0.0, 0.0, -3.5), (-0.0, 1.0, -0.0, 0.0), (0.0, -0.0, 1.0, -0.12), (-0.0, 0.0, -0.0, 1.0)))
ob_bloco_stone_wall_4431_275_z0.location = (3.175, -0.5, 1.32)
ob_bloco_wall_carving_4431_275_z3.parent = ob_parede_externa_leste_x4431_y273_278
ob_bloco_wall_carving_4431_275_z3.matrix_parent_inverse = Matrix(((1.0, -0.0, 0.0, -3.5), (-0.0, 1.0, -0.0, 0.0), (0.0, -0.0, 1.0, -0.12), (-0.0, 0.0, -0.0, 1.0)))
ob_bloco_wall_carving_4431_275_z3.location = (3.175, -0.5, 0.54)
ob_bloco_stone_wall_4431_276_z0.parent = ob_parede_externa_leste_x4431_y273_278
ob_bloco_stone_wall_4431_276_z0.matrix_parent_inverse = Matrix(((1.0, -0.0, 0.0, -3.5), (-0.0, 1.0, -0.0, 0.0), (0.0, -0.0, 1.0, -0.12), (-0.0, 0.0, -0.0, 1.0)))
ob_bloco_stone_wall_4431_276_z0.location = (3.175, 0.5, 1.32)
ob_bloco_wall_carving_4431_276_z3.parent = ob_parede_externa_leste_x4431_y273_278
ob_bloco_wall_carving_4431_276_z3.matrix_parent_inverse = Matrix(((1.0, -0.0, 0.0, -3.5), (-0.0, 1.0, -0.0, 0.0), (0.0, -0.0, 1.0, -0.12), (-0.0, 0.0, -0.0, 1.0)))
ob_bloco_wall_carving_4431_276_z3.location = (3.175, 0.5, 0.54)
ob_bloco_stone_wall_4431_277_z0.parent = ob_parede_externa_leste_x4431_y273_278
ob_bloco_stone_wall_4431_277_z0.matrix_parent_inverse = Matrix(((1.0, -0.0, 0.0, -3.5), (-0.0, 1.0, -0.0, 0.0), (0.0, -0.0, 1.0, -0.12), (-0.0, 0.0, -0.0, 1.0)))
ob_bloco_stone_wall_4431_277_z0.location = (3.175, 1.5, 1.32)
ob_bloco_wall_carving_4431_277_z3.parent = ob_parede_externa_leste_x4431_y273_278
ob_bloco_wall_carving_4431_277_z3.matrix_parent_inverse = Matrix(((1.0, -0.0, 0.0, -3.5), (-0.0, 1.0, -0.0, 0.0), (0.0, -0.0, 1.0, -0.12), (-0.0, 0.0, -0.0, 1.0)))
ob_bloco_wall_carving_4431_277_z3.location = (3.175, 1.5, 0.54)
ob_bloco_stone_wall_4431_278_z0.parent = ob_parede_externa_leste_x4431_y273_278
ob_bloco_stone_wall_4431_278_z0.matrix_parent_inverse = Matrix(((1.0, -0.0, 0.0, -3.5), (-0.0, 1.0, -0.0, 0.0), (0.0, -0.0, 1.0, -0.12), (-0.0, 0.0, -0.0, 1.0)))
ob_bloco_stone_wall_4431_278_z0.location = (3.175, 2.5, 1.32)
ob_moveis_decoracoes.location = (0.0, 0.0, 0.0)
ob_moveis_decoracoes.empty_display_type = 'CUBE'
ob_movel_rock_4431_272_z0.parent = ob_moveis_decoracoes
ob_movel_rock_4431_272_z0.location = (3.5, -3.5, 0.18)
ob_movel_flowstone_4430_273_z_10.parent = ob_moveis_decoracoes
ob_movel_flowstone_4430_273_z_10.location = (2.5, -2.5, -0.12)
ob_movel_flowstone_4431_273_z_1.parent = ob_moveis_decoracoes
ob_movel_flowstone_4431_273_z_1.location = (3.5, -2.5, 0.6)
ob_movel_statue_4431_273_z0.parent = ob_moveis_decoracoes
ob_movel_statue_4431_273_z0.location = (3.5, -2.5, 1.02)

# ---- collection membership
col_01_paredes_externas.objects.link(ob_parede_externa_norte_y272_x4424_4431)
col_01_paredes_externas.objects.link(ob_bloco_stone_post_4424_272_z0)
col_01_paredes_externas.objects.link(ob_bloco_stone_wall_4425_272_z0)
col_01_paredes_externas.objects.link(ob_bloco_stone_wall_4426_272_z0)
col_01_paredes_externas.objects.link(ob_bloco_stone_wall_4427_272_z0)
col_01_paredes_externas.objects.link(ob_bloco_stone_wall_4428_272_z0)
col_01_paredes_externas.objects.link(ob_bloco_stone_wall_4429_272_z0)
col_01_paredes_externas.objects.link(ob_bloco_stone_wall_4430_272_z0)
col_01_paredes_externas.objects.link(ob_bloco_stone_wall_4431_272_z0)
col_01_paredes_externas.objects.link(ob_parede_externa_sul_y279_x4425_4431)
col_01_paredes_externas.objects.link(ob_bloco_stone_wall_4425_279_z0)
col_01_paredes_externas.objects.link(ob_bloco_stone_wall_4426_279_z0)
col_01_paredes_externas.objects.link(ob_bloco_stone_wall_4427_279_z0)
col_01_paredes_externas.objects.link(ob_bloco_stone_wall_4428_279_z0)
col_01_paredes_externas.objects.link(ob_bloco_stone_wall_4429_279_z0)
col_01_paredes_externas.objects.link(ob_bloco_stone_wall_4430_279_z0)
col_01_paredes_externas.objects.link(ob_bloco_stone_wall_4431_279_z0)
col_01_paredes_externas.objects.link(ob_parede_externa_oeste_x4424_y273_279)
col_01_paredes_externas.objects.link(ob_bloco_stone_wall_4424_273_z0)
col_01_paredes_externas.objects.link(ob_bloco_stone_wall_4424_274_z0)
col_01_paredes_externas.objects.link(ob_bloco_stone_wall_4424_275_z0)
col_01_paredes_externas.objects.link(ob_bloco_stone_wall_4424_276_z0)
col_01_paredes_externas.objects.link(ob_bloco_stone_wall_4424_277_z0)
col_01_paredes_externas.objects.link(ob_bloco_stone_wall_4424_278_z0)
col_01_paredes_externas.objects.link(ob_bloco_stone_wall_4424_279_z0)
col_01_paredes_externas.objects.link(ob_parede_externa_leste_x4431_y273_278)
col_01_paredes_externas.objects.link(ob_bloco_stone_wall_4431_273_z0)
col_01_paredes_externas.objects.link(ob_bloco_stone_wall_4431_274_z0)
col_01_paredes_externas.objects.link(ob_bloco_stone_wall_4431_275_z0)
col_01_paredes_externas.objects.link(ob_bloco_wall_carving_4431_275_z3)
col_01_paredes_externas.objects.link(ob_bloco_stone_wall_4431_276_z0)
col_01_paredes_externas.objects.link(ob_bloco_wall_carving_4431_276_z3)
col_01_paredes_externas.objects.link(ob_bloco_stone_wall_4431_277_z0)
col_01_paredes_externas.objects.link(ob_bloco_wall_carving_4431_277_z3)
col_01_paredes_externas.objects.link(ob_bloco_stone_wall_4431_278_z0)
col_04_moveis_decoracoes.objects.link(ob_moveis_decoracoes)
col_04_moveis_decoracoes.objects.link(ob_movel_rock_4431_272_z0)
col_04_moveis_decoracoes.objects.link(ob_movel_flowstone_4430_273_z_10)
col_04_moveis_decoracoes.objects.link(ob_movel_flowstone_4431_273_z_1)
col_04_moveis_decoracoes.objects.link(ob_movel_statue_4431_273_z0)

# ---- scene / render settings (as saved in the file)
scene.frame_start = 1; scene.frame_end = 250; scene.frame_set(1)
scene.render.engine = 'BLENDER_EEVEE_NEXT'
scene.render.bake_bias = 0.0
scene.render.bake_samples = 0
scene.cycles.sampling_pattern = 'TABULATED_SOBOL'
scene.eevee.use_volume_custom_range = False
bpy.context.view_layer.update()

# ---- added for rendering (the .blend has no active camera and no usable light): camera, sun + grey world if the file has none
cam_auto = bpy.data.cameras.new('AutoCamera')
cam_auto.lens = 50.0
cam_auto.sensor_width = 36.0
cam_auto.clip_end = 1000.0
ob_auto_camera = bpy.data.objects.new('AutoCamera', cam_auto)
scene.collection.objects.link(ob_auto_camera)
ob_auto_camera.location = (10.9849, -13.1819, 9.5079)
ob_auto_camera.rotation_euler = (1.09748, -7.21219e-08, 0.694738)
scene.camera = ob_auto_camera
light_auto_sun = bpy.data.lights.new('AutoSun', 'SUN')
light_auto_sun.energy = 3.0
light_auto_sun.angle = 0.0523599
ob_auto_sun = bpy.data.objects.new('AutoSun', light_auto_sun)
scene.collection.objects.link(ob_auto_sun)
ob_auto_sun.rotation_euler = (0.872665, 0.174533, 0.523599)
if scene.world is None:
    world_auto = bpy.data.worlds.new('AutoWorld')
    world_auto.color = (0.3, 0.3, 0.3)
    scene.world = world_auto
bpy.context.view_layer.update()
